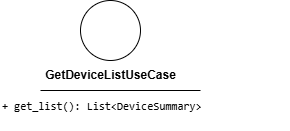

The diagram above was exported from draw.io. Its source (the exported page's mxGraphModel, read from the mxfile embedded in the PNG):
<mxGraphModel dx="185" dy="544" grid="1" gridSize="10" guides="1" tooltips="1" connect="1" arrows="1" fold="1" page="1" pageScale="1" pageWidth="850" pageHeight="1100" math="0" shadow="0">
  <root>
    <mxCell id="0" />
    <mxCell id="1" parent="0" />
    <mxCell id="2" value="" style="ellipse;whiteSpace=wrap;html=1;aspect=fixed;" vertex="1" parent="1">
      <mxGeometry x="90" y="200" width="60" height="60" as="geometry" />
    </mxCell>
    <mxCell id="3" value="&lt;b&gt;GetDeviceListUseCase&lt;/b&gt;" style="text;html=1;align=center;verticalAlign=middle;resizable=0;points=[];autosize=1;strokeColor=none;fillColor=none;" vertex="1" parent="1">
      <mxGeometry x="45" y="260" width="150" height="30" as="geometry" />
    </mxCell>
    <mxCell id="4" value="" style="endArrow=none;html=1;" edge="1" parent="1">
      <mxGeometry width="50" height="50" relative="1" as="geometry">
        <mxPoint x="50" y="290" as="sourcePoint" />
        <mxPoint x="210" y="290" as="targetPoint" />
        <Array as="points">
          <mxPoint x="130" y="290" />
        </Array>
      </mxGeometry>
    </mxCell>
    <mxCell id="5" value="&lt;div style=&quot;font-family: Consolas, &amp;quot;Courier New&amp;quot;, monospace; font-weight: normal; line-height: 19px; white-space: pre;&quot;&gt;&lt;div style=&quot;&quot;&gt;&lt;span style=&quot;background-color: rgb(255, 255, 255);&quot;&gt;&lt;font style=&quot;color: rgb(0, 0, 0); font-size: 11px;&quot;&gt;+ get_list(): List&amp;lt;DeviceSummary&amp;gt;&lt;/font&gt;&lt;/span&gt;&lt;/div&gt;&lt;/div&gt;" style="text;whiteSpace=wrap;html=1;" vertex="1" parent="1">
      <mxGeometry x="10" y="290" width="290" height="40" as="geometry" />
    </mxCell>
  </root>
</mxGraphModel>